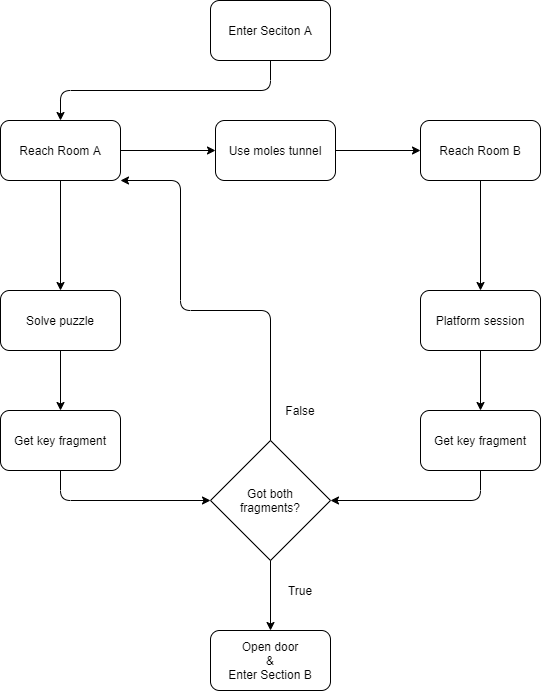

The diagram above was exported from draw.io. Its source (the exported page's mxGraphModel, read from the mxfile embedded in the PNG):
<mxGraphModel dx="1086" dy="806" grid="1" gridSize="10" guides="1" tooltips="1" connect="1" arrows="1" fold="1" page="1" pageScale="1" pageWidth="3300" pageHeight="4681" math="0" shadow="0">
  <root>
    <mxCell id="0" />
    <mxCell id="1" parent="0" />
    <mxCell id="31xx7eXPyNH56Em9VQzh-1" value="" style="rounded=1;whiteSpace=wrap;html=1;" vertex="1" parent="1">
      <mxGeometry x="1220" y="130" width="120" height="60" as="geometry" />
    </mxCell>
    <mxCell id="31xx7eXPyNH56Em9VQzh-2" value="Enter Seciton A" style="text;html=1;strokeColor=none;fillColor=none;align=center;verticalAlign=middle;whiteSpace=wrap;rounded=0;" vertex="1" parent="1">
      <mxGeometry x="1225" y="150" width="110" height="20" as="geometry" />
    </mxCell>
    <mxCell id="31xx7eXPyNH56Em9VQzh-3" value="" style="rounded=1;whiteSpace=wrap;html=1;" vertex="1" parent="1">
      <mxGeometry x="1010" y="250" width="120" height="60" as="geometry" />
    </mxCell>
    <mxCell id="31xx7eXPyNH56Em9VQzh-4" value="Reach Room A" style="text;html=1;strokeColor=none;fillColor=none;align=center;verticalAlign=middle;whiteSpace=wrap;rounded=0;" vertex="1" parent="1">
      <mxGeometry x="1015" y="270" width="110" height="20" as="geometry" />
    </mxCell>
    <mxCell id="31xx7eXPyNH56Em9VQzh-5" value="" style="rounded=1;whiteSpace=wrap;html=1;" vertex="1" parent="1">
      <mxGeometry x="1430" y="250" width="120" height="60" as="geometry" />
    </mxCell>
    <mxCell id="31xx7eXPyNH56Em9VQzh-6" value="Reach Room B" style="text;html=1;strokeColor=none;fillColor=none;align=center;verticalAlign=middle;whiteSpace=wrap;rounded=0;" vertex="1" parent="1">
      <mxGeometry x="1435" y="270" width="110" height="20" as="geometry" />
    </mxCell>
    <mxCell id="31xx7eXPyNH56Em9VQzh-7" value="" style="rounded=1;whiteSpace=wrap;html=1;" vertex="1" parent="1">
      <mxGeometry x="1010" y="420" width="120" height="60" as="geometry" />
    </mxCell>
    <mxCell id="31xx7eXPyNH56Em9VQzh-8" value="Solve puzzle" style="text;html=1;strokeColor=none;fillColor=none;align=center;verticalAlign=middle;whiteSpace=wrap;rounded=0;" vertex="1" parent="1">
      <mxGeometry x="1015" y="440" width="110" height="20" as="geometry" />
    </mxCell>
    <mxCell id="31xx7eXPyNH56Em9VQzh-9" value="" style="rounded=1;whiteSpace=wrap;html=1;" vertex="1" parent="1">
      <mxGeometry x="1010" y="540" width="120" height="60" as="geometry" />
    </mxCell>
    <mxCell id="31xx7eXPyNH56Em9VQzh-10" value="Get key fragment" style="text;html=1;strokeColor=none;fillColor=none;align=center;verticalAlign=middle;whiteSpace=wrap;rounded=0;" vertex="1" parent="1">
      <mxGeometry x="1015" y="560" width="110" height="20" as="geometry" />
    </mxCell>
    <mxCell id="31xx7eXPyNH56Em9VQzh-11" value="" style="rhombus;whiteSpace=wrap;html=1;" vertex="1" parent="1">
      <mxGeometry x="1220" y="570" width="120" height="120" as="geometry" />
    </mxCell>
    <mxCell id="31xx7eXPyNH56Em9VQzh-13" value="Got both&lt;br&gt;fragments?" style="text;html=1;strokeColor=none;fillColor=none;align=center;verticalAlign=middle;whiteSpace=wrap;rounded=0;" vertex="1" parent="1">
      <mxGeometry x="1225" y="620" width="110" height="20" as="geometry" />
    </mxCell>
    <mxCell id="31xx7eXPyNH56Em9VQzh-14" value="" style="rounded=1;whiteSpace=wrap;html=1;" vertex="1" parent="1">
      <mxGeometry x="1220" y="760" width="120" height="60" as="geometry" />
    </mxCell>
    <mxCell id="31xx7eXPyNH56Em9VQzh-15" value="Open door&lt;br&gt;&amp;amp;&lt;br&gt;Enter Section B" style="text;html=1;strokeColor=none;fillColor=none;align=center;verticalAlign=middle;whiteSpace=wrap;rounded=0;" vertex="1" parent="1">
      <mxGeometry x="1225" y="780" width="110" height="20" as="geometry" />
    </mxCell>
    <mxCell id="31xx7eXPyNH56Em9VQzh-16" value="" style="rounded=1;whiteSpace=wrap;html=1;" vertex="1" parent="1">
      <mxGeometry x="1225" y="250" width="120" height="60" as="geometry" />
    </mxCell>
    <mxCell id="31xx7eXPyNH56Em9VQzh-17" value="Use moles tunnel" style="text;html=1;strokeColor=none;fillColor=none;align=center;verticalAlign=middle;whiteSpace=wrap;rounded=0;" vertex="1" parent="1">
      <mxGeometry x="1230" y="270" width="110" height="20" as="geometry" />
    </mxCell>
    <mxCell id="31xx7eXPyNH56Em9VQzh-18" value="" style="rounded=1;whiteSpace=wrap;html=1;" vertex="1" parent="1">
      <mxGeometry x="1430" y="420" width="120" height="60" as="geometry" />
    </mxCell>
    <mxCell id="31xx7eXPyNH56Em9VQzh-19" value="Platform session" style="text;html=1;strokeColor=none;fillColor=none;align=center;verticalAlign=middle;whiteSpace=wrap;rounded=0;" vertex="1" parent="1">
      <mxGeometry x="1435" y="440" width="110" height="20" as="geometry" />
    </mxCell>
    <mxCell id="31xx7eXPyNH56Em9VQzh-20" value="" style="rounded=1;whiteSpace=wrap;html=1;" vertex="1" parent="1">
      <mxGeometry x="1430" y="540" width="120" height="60" as="geometry" />
    </mxCell>
    <mxCell id="31xx7eXPyNH56Em9VQzh-21" value="Get key fragment" style="text;html=1;strokeColor=none;fillColor=none;align=center;verticalAlign=middle;whiteSpace=wrap;rounded=0;" vertex="1" parent="1">
      <mxGeometry x="1435" y="560" width="110" height="20" as="geometry" />
    </mxCell>
    <mxCell id="31xx7eXPyNH56Em9VQzh-22" value="" style="endArrow=classic;html=1;exitX=0.5;exitY=1;exitDx=0;exitDy=0;entryX=0.5;entryY=0;entryDx=0;entryDy=0;edgeStyle=orthogonalEdgeStyle;" edge="1" parent="1" source="31xx7eXPyNH56Em9VQzh-1" target="31xx7eXPyNH56Em9VQzh-3">
      <mxGeometry width="50" height="50" relative="1" as="geometry">
        <mxPoint x="1290" y="520" as="sourcePoint" />
        <mxPoint x="1340" y="470" as="targetPoint" />
      </mxGeometry>
    </mxCell>
    <mxCell id="31xx7eXPyNH56Em9VQzh-24" value="" style="endArrow=classic;html=1;exitX=0.5;exitY=1;exitDx=0;exitDy=0;entryX=0.5;entryY=0;entryDx=0;entryDy=0;" edge="1" parent="1" source="31xx7eXPyNH56Em9VQzh-3" target="31xx7eXPyNH56Em9VQzh-7">
      <mxGeometry width="50" height="50" relative="1" as="geometry">
        <mxPoint x="1290" y="520" as="sourcePoint" />
        <mxPoint x="1340" y="470" as="targetPoint" />
      </mxGeometry>
    </mxCell>
    <mxCell id="31xx7eXPyNH56Em9VQzh-25" value="" style="endArrow=classic;html=1;exitX=1;exitY=0.5;exitDx=0;exitDy=0;entryX=0;entryY=0.5;entryDx=0;entryDy=0;" edge="1" parent="1" source="31xx7eXPyNH56Em9VQzh-3" target="31xx7eXPyNH56Em9VQzh-16">
      <mxGeometry width="50" height="50" relative="1" as="geometry">
        <mxPoint x="1290" y="520" as="sourcePoint" />
        <mxPoint x="1340" y="470" as="targetPoint" />
      </mxGeometry>
    </mxCell>
    <mxCell id="31xx7eXPyNH56Em9VQzh-26" value="" style="endArrow=classic;html=1;exitX=0.5;exitY=0;exitDx=0;exitDy=0;edgeStyle=orthogonalEdgeStyle;" edge="1" parent="1" source="31xx7eXPyNH56Em9VQzh-11">
      <mxGeometry width="50" height="50" relative="1" as="geometry">
        <mxPoint x="1290" y="520" as="sourcePoint" />
        <mxPoint x="1130" y="310" as="targetPoint" />
        <Array as="points">
          <mxPoint x="1280" y="440" />
          <mxPoint x="1190" y="440" />
          <mxPoint x="1190" y="310" />
        </Array>
      </mxGeometry>
    </mxCell>
    <mxCell id="31xx7eXPyNH56Em9VQzh-28" value="" style="endArrow=classic;html=1;exitX=0.5;exitY=1;exitDx=0;exitDy=0;entryX=0.5;entryY=0;entryDx=0;entryDy=0;" edge="1" parent="1" source="31xx7eXPyNH56Em9VQzh-7" target="31xx7eXPyNH56Em9VQzh-9">
      <mxGeometry width="50" height="50" relative="1" as="geometry">
        <mxPoint x="1290" y="520" as="sourcePoint" />
        <mxPoint x="1340" y="470" as="targetPoint" />
      </mxGeometry>
    </mxCell>
    <mxCell id="31xx7eXPyNH56Em9VQzh-29" value="" style="endArrow=classic;html=1;exitX=0.5;exitY=1;exitDx=0;exitDy=0;entryX=0;entryY=0.5;entryDx=0;entryDy=0;edgeStyle=orthogonalEdgeStyle;" edge="1" parent="1" source="31xx7eXPyNH56Em9VQzh-9" target="31xx7eXPyNH56Em9VQzh-11">
      <mxGeometry width="50" height="50" relative="1" as="geometry">
        <mxPoint x="1290" y="520" as="sourcePoint" />
        <mxPoint x="1340" y="470" as="targetPoint" />
      </mxGeometry>
    </mxCell>
    <mxCell id="31xx7eXPyNH56Em9VQzh-30" value="False" style="text;html=1;strokeColor=none;fillColor=none;align=center;verticalAlign=middle;whiteSpace=wrap;rounded=0;" vertex="1" parent="1">
      <mxGeometry x="1285" y="530" width="50" height="20" as="geometry" />
    </mxCell>
    <mxCell id="31xx7eXPyNH56Em9VQzh-31" value="" style="endArrow=classic;html=1;exitX=0.5;exitY=1;exitDx=0;exitDy=0;entryX=0.5;entryY=0;entryDx=0;entryDy=0;" edge="1" parent="1" source="31xx7eXPyNH56Em9VQzh-11" target="31xx7eXPyNH56Em9VQzh-14">
      <mxGeometry width="50" height="50" relative="1" as="geometry">
        <mxPoint x="1290" y="520" as="sourcePoint" />
        <mxPoint x="1340" y="470" as="targetPoint" />
      </mxGeometry>
    </mxCell>
    <mxCell id="31xx7eXPyNH56Em9VQzh-32" value="True" style="text;html=1;strokeColor=none;fillColor=none;align=center;verticalAlign=middle;whiteSpace=wrap;rounded=0;" vertex="1" parent="1">
      <mxGeometry x="1285" y="710" width="50" height="20" as="geometry" />
    </mxCell>
    <mxCell id="31xx7eXPyNH56Em9VQzh-33" value="" style="endArrow=classic;html=1;exitX=1;exitY=0.5;exitDx=0;exitDy=0;entryX=0;entryY=0.5;entryDx=0;entryDy=0;" edge="1" parent="1" source="31xx7eXPyNH56Em9VQzh-16" target="31xx7eXPyNH56Em9VQzh-5">
      <mxGeometry width="50" height="50" relative="1" as="geometry">
        <mxPoint x="1290" y="520" as="sourcePoint" />
        <mxPoint x="1340" y="470" as="targetPoint" />
      </mxGeometry>
    </mxCell>
    <mxCell id="31xx7eXPyNH56Em9VQzh-34" value="" style="endArrow=classic;html=1;exitX=0.5;exitY=1;exitDx=0;exitDy=0;entryX=0.5;entryY=0;entryDx=0;entryDy=0;" edge="1" parent="1" source="31xx7eXPyNH56Em9VQzh-5" target="31xx7eXPyNH56Em9VQzh-18">
      <mxGeometry width="50" height="50" relative="1" as="geometry">
        <mxPoint x="1290" y="520" as="sourcePoint" />
        <mxPoint x="1340" y="470" as="targetPoint" />
      </mxGeometry>
    </mxCell>
    <mxCell id="31xx7eXPyNH56Em9VQzh-35" value="" style="endArrow=classic;html=1;exitX=0.5;exitY=1;exitDx=0;exitDy=0;entryX=0.5;entryY=0;entryDx=0;entryDy=0;" edge="1" parent="1" source="31xx7eXPyNH56Em9VQzh-18" target="31xx7eXPyNH56Em9VQzh-20">
      <mxGeometry width="50" height="50" relative="1" as="geometry">
        <mxPoint x="1290" y="520" as="sourcePoint" />
        <mxPoint x="1340" y="470" as="targetPoint" />
      </mxGeometry>
    </mxCell>
    <mxCell id="31xx7eXPyNH56Em9VQzh-36" value="" style="endArrow=classic;html=1;exitX=0.5;exitY=1;exitDx=0;exitDy=0;entryX=1;entryY=0.5;entryDx=0;entryDy=0;edgeStyle=orthogonalEdgeStyle;" edge="1" parent="1" source="31xx7eXPyNH56Em9VQzh-20" target="31xx7eXPyNH56Em9VQzh-11">
      <mxGeometry width="50" height="50" relative="1" as="geometry">
        <mxPoint x="1290" y="520" as="sourcePoint" />
        <mxPoint x="1340" y="470" as="targetPoint" />
      </mxGeometry>
    </mxCell>
  </root>
</mxGraphModel>